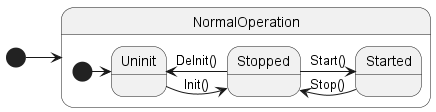

The diagram above was rendered by PlantUML. Its source (embedded in the PNG):
@startuml
state NormalOperation{
    state Uninit
    state Stopped
    state Started

    [*] -> Uninit
    Uninit -> Stopped: Init()
    Stopped -> Started: Start()
    Started -> Stopped: Stop()
    Stopped -> Uninit: DeInit()
}

[*] -> NormalOperation
@enduml